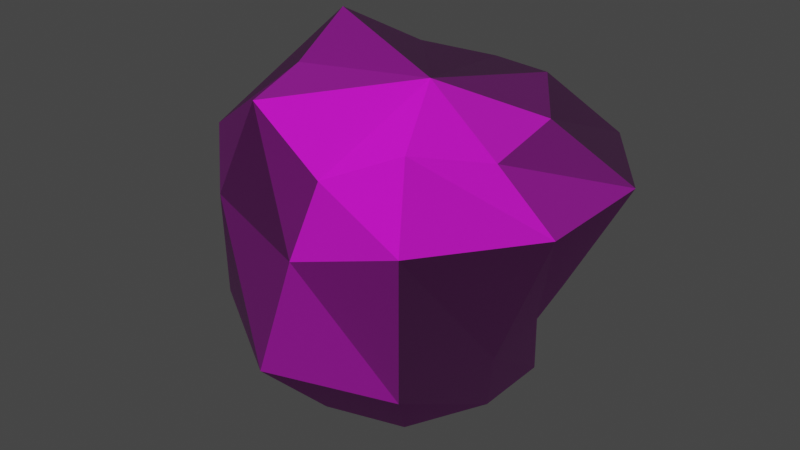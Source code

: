 # Source: brokenrock.blend  (saved by Blender 3.6.13; exported with 4.5.12 LTS)
import bpy
from mathutils import Matrix  # noqa: F401  (used for matrix-valued properties, if any)

bpy.ops.wm.read_factory_settings(use_empty=True)
scene = bpy.context.scene
scene.name = 'Scene'

# ---- collections
col_collection = bpy.data.collections.new('Collection'); scene.collection.children.link(col_collection)

# ---- images (referenced by path relative to the original .blend; pixels are not part of the script)
import os
ASSET_DIR = os.environ.get("B2B_ASSET_DIR", "")  # directory of the original .blend (textures are referenced by path, not embedded)
HERE = os.path.dirname(os.path.abspath(__file__))  # packed textures are extracted next to this script under _unpacked/

def load_image(name, relpath, width, height, colorspace="sRGB"):
    """Load a texture the original file referenced (path relative to the .blend, or extracted next to this script)."""
    p = next((c for c in (os.path.join(HERE, relpath), os.path.join(ASSET_DIR, relpath)) if relpath and os.path.exists(c)), "")
    if p:
        img = bpy.data.images.load(p, check_existing=True)
        img.name = name
    else:  # same state as the original file: an image datablock whose file is absent (Cycles renders it pink)
        img = bpy.data.images.new(name, width, height)
        img.source = "FILE"
        img.filepath = "//" + (relpath or name)
    img.colorspace_settings.name = colorspace
    return img
img_colosseumwallbumpmap_png = load_image('ColosseumwallBumpMap.png', 'ColosseumwallBumpMap.png', 1024, 1024, 'Non-Color')
img_colosseumwallnormalmap_png = load_image('colosseumwallNormalMap.png', 'colosseumwallNormalMap.png', 1024, 1024, 'Non-Color')
img_colosseumwalluv_png = load_image('colosseumwallUV.png', 'colosseumwallUV.png', 1024, 1024, 'sRGB')

# ---- materials (node trees are filled in below, after node groups)
mat_material_001 = bpy.data.materials.new('Material.001')
mat_material_001.use_transparent_shadow = False

# ---- material node trees
mat_material_001.use_nodes = True; mat_material_001.node_tree.nodes.clear()
_N = mat_material_001.node_tree.nodes; _L = mat_material_001.node_tree.links
n0 = _N.new('ShaderNodeBsdfPrincipled'); n0.name = 'Principled BSDF'; n0.location = (10, 300)
n0.distribution = 'GGX'
n0.subsurface_method = 'RANDOM_WALK_SKIN'
n0.inputs[2].default_value = 1.0
n0.inputs[3].default_value = 1.45
n0.inputs[20].default_value = 1.0
n0.inputs[27].default_value = (0.0, 0.0, 0.0, 1.0)
n0.inputs[28].default_value = 1.0
n1 = _N.new('ShaderNodeOutputMaterial'); n1.name = 'Material Output'; n1.location = (300, 300)
n2 = _N.new('ShaderNodeTexImage'); n2.name = 'Image Texture.002'; n2.location = (-817, 85)
n2.image = img_colosseumwallbumpmap_png
n3 = _N.new('ShaderNodeNormalMap'); n3.name = 'Normal Map'; n3.location = (-281, -207)
n4 = _N.new('ShaderNodeTexImage'); n4.name = 'Image Texture.001'; n4.location = (-816, -242)
n4.image = img_colosseumwallnormalmap_png
n5 = _N.new('ShaderNodeTexImage'); n5.name = 'Image Texture'; n5.location = (-534, 338)
n5.image = img_colosseumwalluv_png
n6 = _N.new('ShaderNodeBump'); n6.name = 'Bump'; n6.location = (-471, -5)
n6.inputs[1].default_value = 1.0
n6.inputs[2].default_value = 1.0
_L.new(n0.outputs[0], n1.inputs[0])
_L.new(n2.outputs[0], n6.inputs[3])
_L.new(n4.outputs[0], n6.inputs[4])
_L.new(n5.outputs[0], n0.inputs[0])
_L.new(n6.outputs[0], n3.inputs[1])
_L.new(n3.outputs[0], n0.inputs[5])
n1.is_active_output = True

# ---- world
world_world = bpy.data.worlds.new('World'); scene.world = world_world
world_world.use_nodes = True; world_world.node_tree.nodes.clear()
_N = world_world.node_tree.nodes; _L = world_world.node_tree.links
n0 = _N.new('ShaderNodeOutputWorld'); n0.name = 'World Output'; n0.location = (300, 300)
n1 = _N.new('ShaderNodeBackground'); n1.name = 'Background'; n1.location = (10, 300)
n1.inputs[0].default_value = (0.05088, 0.05088, 0.05088, 1.0)
_L.new(n1.outputs[0], n0.inputs[0])
n0.is_active_output = True
world_world.color = (0.05088, 0.05088, 0.05088)
world_world.use_sun_shadow = False
world_world.sun_shadow_jitter_overblur = 0.0

# ---- meshes
me_sphere = bpy.data.meshes.new('Sphere')
me_sphere.from_pydata([(0.0, 0.11, 0.6177), (0.3455, 0.4755, 0.6243), (0.559, 0.7694, 0.309), (0.559, 0.3723, -0.309), (0.3455, 0.4755, -0.6078), (0.559, 0.1816, 0.5542), (0.9045, 0.2939, 0.309), (0.6231, 0.07216, -0.309), (0.559, 0.1816, -0.6418), (0.559, -0.1816, 0.4799), (0.9045, -0.2939, 0.309), (0.6608, -0.2939, -0.309), (0.559, -0.1816, -0.6395), (0.3455, -0.4755, 0.5512), (0.559, -0.7694, 0.309), (0.559, -0.7694, -0.309), (0.3455, -0.4755, -0.6935), (5.96e-08, -0.5878, 0.3864), (5.96e-08, -0.7625, 0.1023), (5.96e-08, -0.9511, -0.309), (5.96e-08, -0.5878, -0.6853), (-0.4677, -0.4755, 0.5744), (-0.559, -0.6124, 0.1702), (-0.559, -0.5989, -0.309), (-0.3455, -0.4755, -0.5579), (-0.559, -0.1116, 0.6251), (-0.9045, -0.2939, 0.309), (-0.7063, -0.2939, -0.309), (-0.559, -0.1816, -0.7079), (0.0, 0.06239, -0.6018), (-0.559, 0.1816, 0.809), (-0.9045, 0.2939, 0.309), (-0.7397, 0.2939, -0.309), (-0.559, 0.1816, -0.6699), (-0.3455, 0.4755, 0.6245), (-0.559, 0.7694, 0.309), (-0.559, 0.7694, -0.309), (-0.3455, 0.4755, -0.809), (-1.192e-07, 0.5878, 0.5946), (-1.49e-07, 0.7073, 0.309), (-1.49e-07, 0.6383, -0.309), (-1.192e-07, 0.5878, -0.6587)], [], [(29, 41, 4), (40, 39, 2, 3), (38, 0, 1), (41, 40, 3, 4), (39, 38, 1, 2), (4, 3, 7, 8), (2, 1, 5, 6), (29, 4, 8), (3, 2, 6, 7), (1, 0, 5), (8, 7, 11, 12), (6, 5, 9, 10), (29, 8, 12), (7, 6, 10, 11), (5, 0, 9), (12, 11, 15, 16), (10, 9, 13, 14), (29, 12, 16), (11, 10, 14, 15), (9, 0, 13), (16, 15, 19, 20), (14, 13, 17, 18), (29, 16, 20), (15, 14, 18, 19), (13, 0, 17), (20, 19, 23, 24), (18, 17, 21, 22), (29, 20, 24), (19, 18, 22, 23), (17, 0, 21), (24, 23, 27, 28), (22, 21, 25, 26), (29, 24, 28), (23, 22, 26, 27), (21, 0, 25), (28, 27, 32, 33), (26, 25, 30, 31), (29, 28, 33), (27, 26, 31, 32), (25, 0, 30), (33, 32, 36, 37), (31, 30, 34, 35), (29, 33, 37), (32, 31, 35, 36), (30, 0, 34), (37, 36, 40, 41), (35, 34, 38, 39), (29, 37, 41), (36, 35, 39, 40), (34, 0, 38)])
_uv = me_sphere.uv_layers.new(name='UVMap')
_uv.uv.foreach_set('vector', [0.65, 0.0, 0.7, 0.2, 0.6, 0.2, 0.7, 0.4, 0.7, 0.6, 0.6, 0.6, 0.6, 0.4, 0.7, 0.8, 0.65, 1.0, 0.6, 0.8, 0.7, 0.2, 0.7, 0.4, 0.6, 0.4, 0.6, 0.2, 0.7, 0.6, 0.7, 0.8, 0.6, 0.8, 0.6, 0.6, 0.6, 0.2, 0.6, 0.4, 0.5, 0.4, 0.5, 0.2, 0.6, 0.6, 0.6, 0.8, 0.5, 0.8, 0.5, 0.6, 0.55, 0.0, 0.6, 0.2, 0.5, 0.2, 0.6, 0.4, 0.6, 0.6, 0.5, 0.6, 0.5, 0.4, 0.6, 0.8, 0.55, 1.0, 0.5, 0.8, 0.5, 0.2, 0.5, 0.4, 0.4, 0.4, 0.4, 0.2, 0.5, 0.6, 0.5, 0.8, 0.4, 0.8, 0.4, 0.6, 0.45, 0.0, 0.5, 0.2, 0.4, 0.2, 0.5, 0.4, 0.5, 0.6, 0.4, 0.6, 0.4, 0.4, 0.5, 0.8, 0.45, 1.0, 0.4, 0.8, 0.4, 0.2, 0.4, 0.4, 0.3, 0.4, 0.3, 0.2, 0.4, 0.6, 0.4, 0.8, 0.3, 0.8, 0.3, 0.6, 0.35, 0.0, 0.4, 0.2, 0.3, 0.2, 0.4, 0.4, 0.4, 0.6, 0.3, 0.6, 0.3, 0.4, 0.4, 0.8, 0.35, 1.0, 0.3, 0.8, 0.3, 0.2, 0.3, 0.4, 0.2, 0.4, 0.2, 0.2, 0.3, 0.6, 0.3, 0.8, 0.2, 0.8, 0.2, 0.6, 0.25, 0.0, 0.3, 0.2, 0.2, 0.2, 0.3, 0.4, 0.3, 0.6, 0.2, 0.6, 0.2, 0.4, 0.3, 0.8, 0.25, 1.0, 0.2, 0.8, 0.2, 0.2, 0.2, 0.4, 0.1, 0.4, 0.1, 0.2, 0.2, 0.6, 0.2, 0.8, 0.1, 0.8, 0.1, 0.6, 0.15, 0.0, 0.2, 0.2, 0.1, 0.2, 0.2, 0.4, 0.2, 0.6, 0.1, 0.6, 0.1, 0.4, 0.2, 0.8, 0.15, 1.0, 0.1, 0.8, 0.1, 0.2, 0.1, 0.4, 0.0, 0.4, 5.96e-08, 0.2, 0.1, 0.6, 0.1, 0.8, 5.96e-08, 0.8, 0.0, 0.6, 0.05, 0.0, 0.1, 0.2, 5.96e-08, 0.2, 0.1, 0.4, 0.1, 0.6, 0.0, 0.6, 0.0, 0.4, 0.1, 0.8, 0.05, 1.0, 5.96e-08, 0.8, 1.0, 0.2, 1.0, 0.4, 0.9, 0.4, 0.9, 0.2, 1.0, 0.6, 1.0, 0.8, 0.9, 0.8, 0.9, 0.6, 0.95, 0.0, 1.0, 0.2, 0.9, 0.2, 1.0, 0.4, 1.0, 0.6, 0.9, 0.6, 0.9, 0.4, 1.0, 0.8, 0.95, 1.0, 0.9, 0.8, 0.9, 0.2, 0.9, 0.4, 0.8, 0.4, 0.8, 0.2, 0.9, 0.6, 0.9, 0.8, 0.8, 0.8, 0.8, 0.6, 0.85, 0.0, 0.9, 0.2, 0.8, 0.2, 0.9, 0.4, 0.9, 0.6, 0.8, 0.6, 0.8, 0.4, 0.9, 0.8, 0.85, 1.0, 0.8, 0.8, 0.8, 0.2, 0.8, 0.4, 0.7, 0.4, 0.7, 0.2, 0.8, 0.6, 0.8, 0.8, 0.7, 0.8, 0.7, 0.6, 0.75, 0.0, 0.8, 0.2, 0.7, 0.2, 0.8, 0.4, 0.8, 0.6, 0.7, 0.6, 0.7, 0.4, 0.8, 0.8, 0.75, 1.0, 0.7, 0.8])
me_sphere.materials.append(mat_material_001)
me_sphere.update()

# ---- objects
ob_sphere = bpy.data.objects.new('Sphere', me_sphere)

# ---- transforms, parenting, visibility, modifiers, constraints
ob_sphere.location = (0.0, 0.0, 0.0)

# ---- collection membership
col_collection.objects.link(ob_sphere)

# ---- scene / render settings (as saved in the file)
scene.frame_start = 1; scene.frame_end = 250; scene.frame_set(1)
scene.render.engine = 'BLENDER_EEVEE_NEXT'
scene.cycles.sampling_pattern = 'TABULATED_SOBOL'
scene.view_settings.view_transform = 'Filmic'
bpy.context.view_layer.update()

# ---- added for rendering (the .blend has no active camera and no usable light): camera, sun
cam_auto = bpy.data.cameras.new('AutoCamera')
cam_auto.lens = 50.0
cam_auto.sensor_width = 36.0
cam_auto.clip_end = 1000.0
ob_auto_camera = bpy.data.objects.new('AutoCamera', cam_auto)
scene.collection.objects.link(ob_auto_camera)
ob_auto_camera.location = (2.75254, -3.39387, 2.20203)
ob_auto_camera.rotation_euler = (1.09748, -7.21219e-08, 0.694738)
scene.camera = ob_auto_camera
light_auto_sun = bpy.data.lights.new('AutoSun', 'SUN')
light_auto_sun.energy = 3.0
light_auto_sun.angle = 0.0523599
ob_auto_sun = bpy.data.objects.new('AutoSun', light_auto_sun)
scene.collection.objects.link(ob_auto_sun)
ob_auto_sun.rotation_euler = (0.872665, 0.174533, 0.523599)
bpy.context.view_layer.update()
